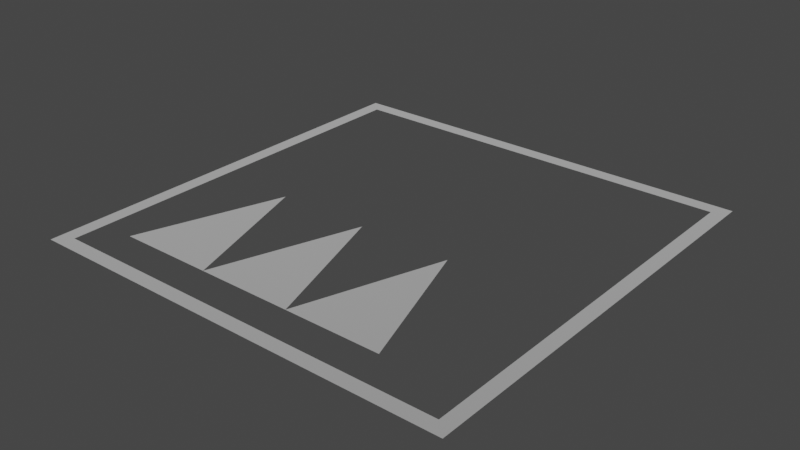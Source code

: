 # Source: marker.blend  (saved by Blender 3.4.6; exported with 4.5.12 LTS)
import bpy
from mathutils import Matrix  # noqa: F401  (used for matrix-valued properties, if any)

bpy.ops.wm.read_factory_settings(use_empty=True)
scene = bpy.context.scene
scene.name = 'Scene'

# ---- collections
col_collection = bpy.data.collections.new('Collection'); scene.collection.children.link(col_collection)

# ---- materials (node trees are filled in below, after node groups)
mat_dummymtl_rsrc_world_dynamic_traps_n_hazards_floor_whitespace_hi = bpy.data.materials.new('dummymtl-rsrc.world.dynamic.traps_n_hazards.floor.whitespace.hi')
mat_dummymtl_rsrc_world_dynamic_traps_n_hazards_floor_whitespace_hi.use_backface_culling = True
mat_dummymtl_rsrc_world_dynamic_traps_n_hazards_floor_whitespace_hi.use_transparent_shadow = False

# ---- material node trees
mat_dummymtl_rsrc_world_dynamic_traps_n_hazards_floor_whitespace_hi.use_nodes = True; mat_dummymtl_rsrc_world_dynamic_traps_n_hazards_floor_whitespace_hi.node_tree.nodes.clear()
_N = mat_dummymtl_rsrc_world_dynamic_traps_n_hazards_floor_whitespace_hi.node_tree.nodes; _L = mat_dummymtl_rsrc_world_dynamic_traps_n_hazards_floor_whitespace_hi.node_tree.links
n0 = _N.new('ShaderNodeBsdfPrincipled'); n0.name = 'Principled BSDF'; n0.location = (10, 300)
n0.distribution = 'GGX'
n0.subsurface_method = 'RANDOM_WALK_SKIN'
n0.inputs[0].default_value = (1.0, 1.0, 1.0, 1.0)
n0.inputs[1].default_value = 1.0
n0.inputs[2].default_value = 1.0
n0.inputs[27].default_value = (0.0, 0.0, 0.0, 1.0)
n0.inputs[28].default_value = 1.0
n1 = _N.new('ShaderNodeOutputMaterial'); n1.name = 'Material Output'; n1.location = (320, 270)
_L.new(n0.outputs[0], n1.inputs[0])
n1.is_active_output = True

# ---- world
world_world = bpy.data.worlds.new('World'); scene.world = world_world
world_world.use_nodes = True; world_world.node_tree.nodes.clear()
_N = world_world.node_tree.nodes; _L = world_world.node_tree.links
n0 = _N.new('ShaderNodeOutputWorld'); n0.name = 'World Output'; n0.location = (300, 300)
n1 = _N.new('ShaderNodeBackground'); n1.name = 'Background'; n1.location = (10, 300)
n1.inputs[0].default_value = (0.05088, 0.05088, 0.05088, 1.0)
_L.new(n1.outputs[0], n0.inputs[0])
n0.is_active_output = True
world_world.color = (0.05088, 0.05088, 0.05088)
world_world.use_sun_shadow = False
world_world.sun_shadow_jitter_overblur = 0.0

# ---- meshes
me_rsrc_world_dynamic_traps_n_hazards_floor_whitespace_hidden_trig = bpy.data.meshes.new('rsrc.world.dynamic.traps_n_hazards.floor.whitespace.hidden_trig')
me_rsrc_world_dynamic_traps_n_hazards_floor_whitespace_hidden_trig.from_pydata([(-0.15, -0.03, -0.35), (-0.25, -0.03, -0.05), (-0.35, -0.03, -0.35), (0.05, -0.03, -0.35), (-0.05, -0.03, -0.05), (-0.15, -0.03, -0.35), (0.25, -0.03, -0.35), (0.15, -0.03, -0.05), (0.05, -0.03, -0.35), (-0.45, -0.03, 0.45), (-0.42, -0.03, 0.42), (0.42, -0.03, 0.42), (0.45, -0.03, 0.45), (0.42, -0.03, -0.42), (0.45, -0.03, -0.45), (-0.42, -0.03, -0.42), (-0.45, -0.03, -0.45), (-0.42, -0.03, 0.42), (-0.45, -0.03, 0.45)], [], [(0, 1, 2), (3, 4, 5), (6, 7, 8), (9, 10, 11), (9, 11, 12), (12, 11, 13), (12, 13, 14), (14, 13, 15), (14, 15, 16), (16, 15, 17), (16, 17, 18)])
_uv = me_rsrc_world_dynamic_traps_n_hazards_floor_whitespace_hidden_trig.uv_layers.new(name='UVMap')
_uv.uv.foreach_set('vector', [1.0, 0.0, 1.0, 1.0, 0.0, 0.0, 1.0, 0.0, 1.0, 1.0, 0.0, 0.0, 1.0, 0.0, 1.0, 1.0, 0.0, 0.0, 0.25, 0.0, 0.5, 0.0, 0.5, 0.25, 0.25, 0.0, 0.5, 0.25, 0.25, 0.25, 0.25, 0.25, 0.5, 0.25, 0.5, 0.5, 0.25, 0.25, 0.5, 0.5, 0.25, 0.5, 0.25, 0.5, 0.5, 0.5, 0.5, 0.75, 0.25, 0.5, 0.5, 0.75, 0.25, 0.75, 0.25, 0.75, 0.5, 0.75, 0.5, 1.0, 0.25, 0.75, 0.5, 1.0, 0.25, 1.0])
me_rsrc_world_dynamic_traps_n_hazards_floor_whitespace_hidden_trig.materials.append(mat_dummymtl_rsrc_world_dynamic_traps_n_hazards_floor_whitespace_hi)
me_rsrc_world_dynamic_traps_n_hazards_floor_whitespace_hidden_trig.update()
me_rsrc_world_dynamic_traps_n_hazards_floor_whitespace_hidden_trig.normals_split_custom_set([tuple(v) for v in zip(*[iter([0.0, -1.0, 0.0, 0.0, -1.0, 0.0, 0.0, -1.0, 0.0, 0.0, -1.0, 0.0, 0.0, -1.0, 0.0, 0.0, -1.0, 0.0, 0.0, -1.0, 0.0, 0.0, -1.0, 0.0, 0.0, -1.0, 0.0, 0.0, -1.0, -1.478e-07, 0.0, -1.0, -1.478e-07, 0.0, -1.0, -1.478e-07, 0.0, -1.0, 1.164e-07, 0.0, -1.0, 1.164e-07, 0.0, -1.0, 1.164e-07, 0.0, -1.0, 0.0, 0.0, -1.0, 0.0, 0.0, -1.0, 0.0, 0.0, -1.0, 0.0, 0.0, -1.0, 0.0, 0.0, -1.0, 0.0, 0.0, -1.0, 1.478e-07, 0.0, -1.0, 1.478e-07, 0.0, -1.0, 1.478e-07, 0.0, -1.0, -1.164e-07, 0.0, -1.0, -1.164e-07, 0.0, -1.0, -1.164e-07, 0.0, -1.0, 0.0, 0.0, -1.0, 0.0, 0.0, -1.0, 0.0, 0.0, -1.0, 0.0, 0.0, -1.0, 0.0, 0.0, -1.0, 0.0])] * 3)])

# ---- objects
ob_hidden_triggered_part_model_marker_mesh_0 = bpy.data.objects.new('hidden_triggered.part_model_marker-Mesh[0]', me_rsrc_world_dynamic_traps_n_hazards_floor_whitespace_hidden_trig)

# ---- transforms, parenting, visibility, modifiers, constraints
ob_hidden_triggered_part_model_marker_mesh_0.location = (-6.661e-18, 1.863e-09, 0.03)
ob_hidden_triggered_part_model_marker_mesh_0.rotation_mode = 'QUATERNION'
ob_hidden_triggered_part_model_marker_mesh_0.rotation_quaternion = (0.7071, -0.7071, -1.57e-16, -9.358e-24)

# ---- collection membership
scene.collection.objects.link(ob_hidden_triggered_part_model_marker_mesh_0)

# ---- scene / render settings (as saved in the file)
scene.frame_start = 1; scene.frame_end = 250; scene.frame_set(1)
scene.render.engine = 'BLENDER_EEVEE_NEXT'
scene.cycles.sampling_pattern = 'TABULATED_SOBOL'
scene.cycles.use_light_tree = False
scene.view_settings.view_transform = 'Filmic'
bpy.context.view_layer.update()

# ---- added for rendering (the .blend has no active camera and no usable light): camera, sun
cam_auto = bpy.data.cameras.new('AutoCamera')
cam_auto.lens = 50.0
cam_auto.sensor_width = 36.0
cam_auto.clip_end = 1000.0
ob_auto_camera = bpy.data.objects.new('AutoCamera', cam_auto)
scene.collection.objects.link(ob_auto_camera)
ob_auto_camera.location = (1.17762, -1.41314, 1.00209)
ob_auto_camera.rotation_euler = (1.09748, -7.21219e-08, 0.694738)
scene.camera = ob_auto_camera
light_auto_sun = bpy.data.lights.new('AutoSun', 'SUN')
light_auto_sun.energy = 3.0
light_auto_sun.angle = 0.0523599
ob_auto_sun = bpy.data.objects.new('AutoSun', light_auto_sun)
scene.collection.objects.link(ob_auto_sun)
ob_auto_sun.rotation_euler = (0.872665, 0.174533, 0.523599)
bpy.context.view_layer.update()
